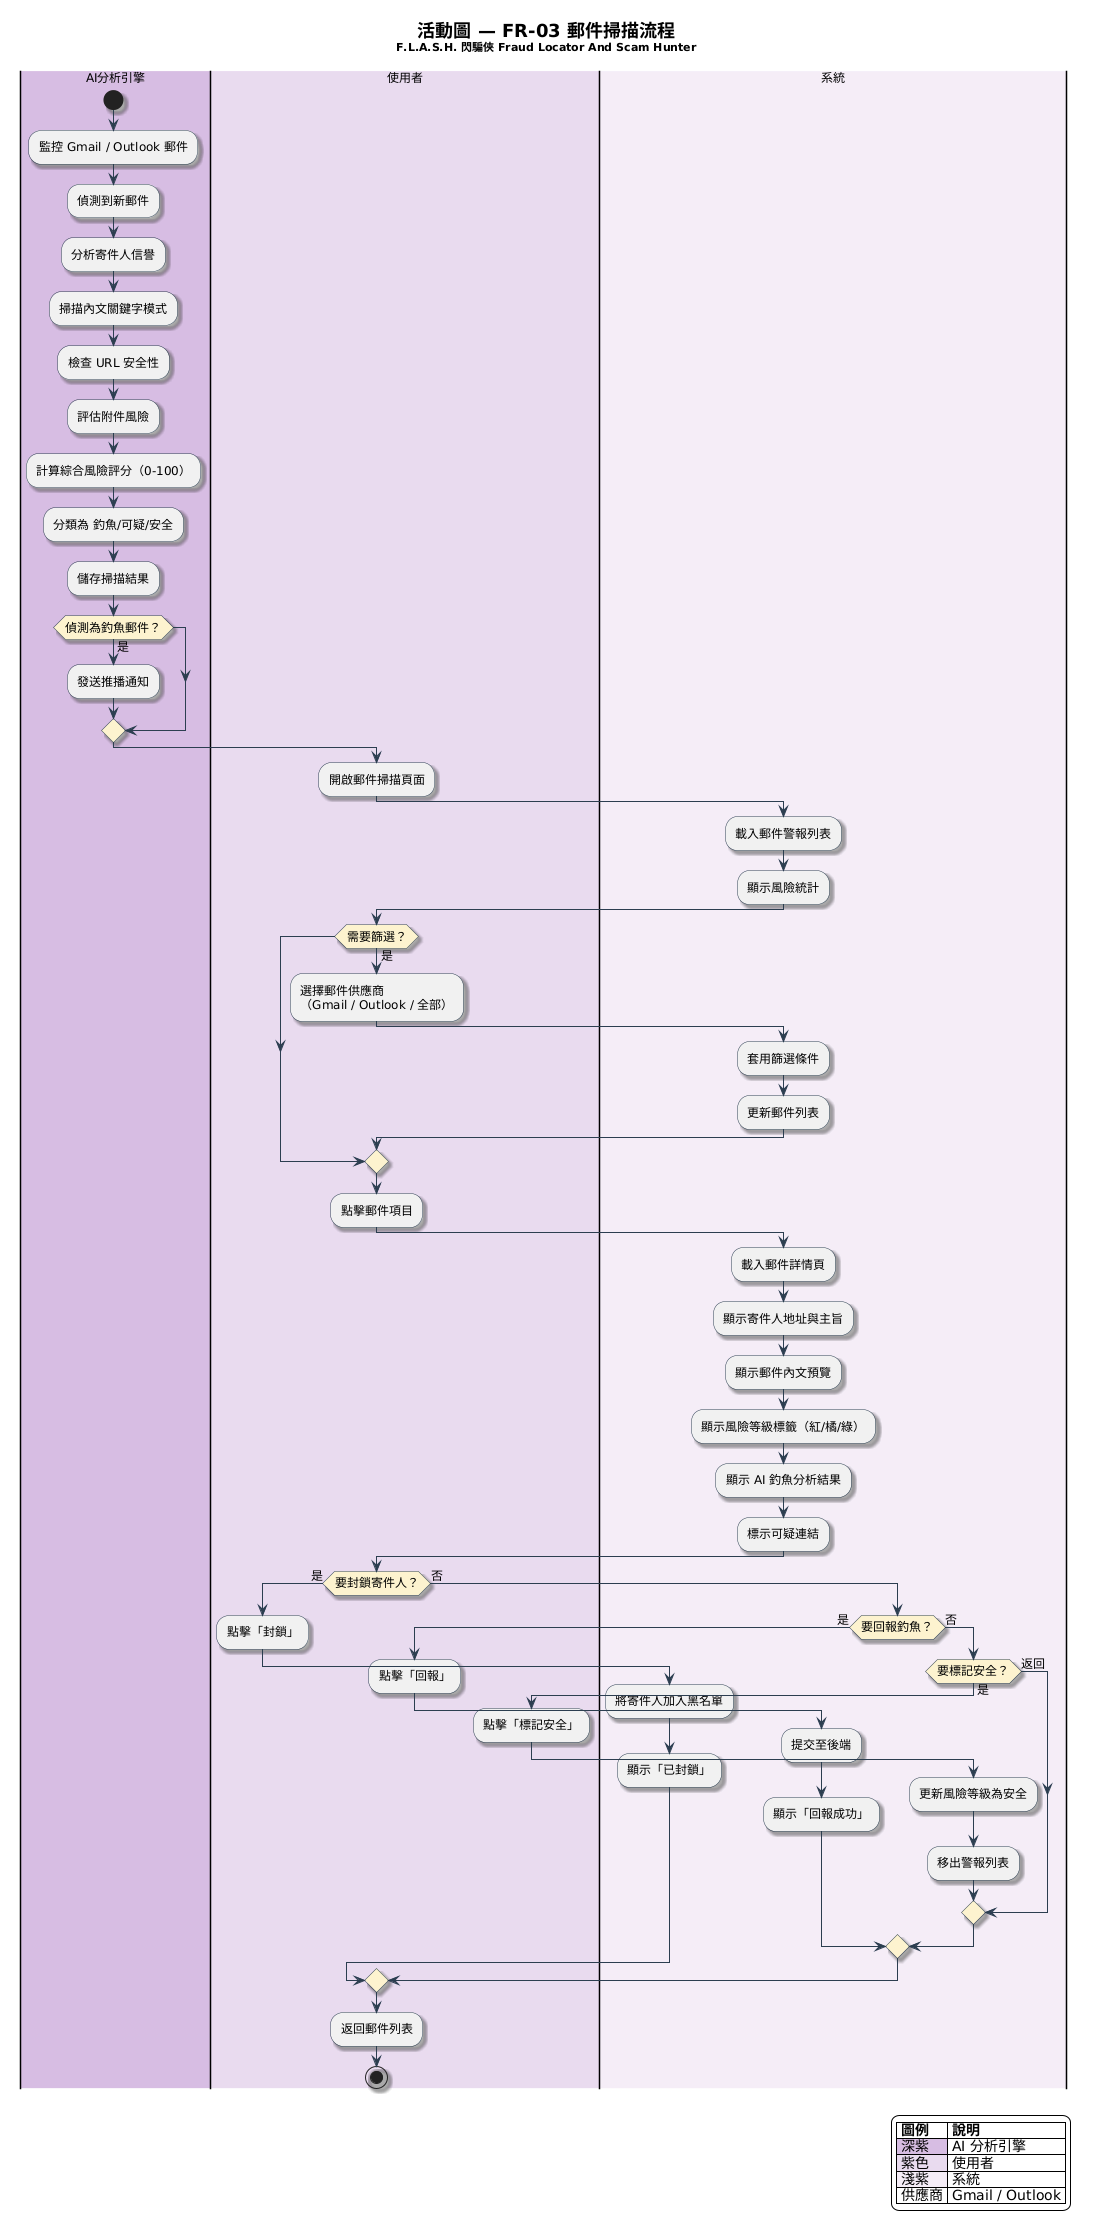

The diagram above was rendered by PlantUML. Its source (embedded in the PNG):
@startuml
skinparam backgroundColor #FEFEFE
skinparam defaultFontName "Microsoft JhengHei"
skinparam defaultFontSize 12
skinparam shadowing true
skinparam ActivityBorderColor #2C3E50
skinparam ActivityDiamondBorderColor #2C3E50
skinparam ActivityDiamondBackgroundColor #FCF3CF
skinparam ArrowColor #2C3E50

title <size:18><b>活動圖 — FR-03 郵件掃描流程</b></size>\n<size:11>F.L.A.S.H. 閃騙俠 Fraud Locator And Scam Hunter</size>

|#D7BDE2|AI分析引擎|
start
:監控 Gmail / Outlook 郵件;
:偵測到新郵件;
:分析寄件人信譽;
:掃描內文關鍵字模式;
:檢查 URL 安全性;
:評估附件風險;
:計算綜合風險評分（0-100）;
:分類為 釣魚/可疑/安全;
:儲存掃描結果;

if (偵測為釣魚郵件？) then (是)
  :發送推播通知;
endif

|#E8DAEF|使用者|
:開啟郵件掃描頁面;

|#F4ECF7|系統|
:載入郵件警報列表;
:顯示風險統計;

|使用者|
if (需要篩選？) then (是)
  :選擇郵件供應商\n（Gmail / Outlook / 全部）;

  |系統|
  :套用篩選條件;
  :更新郵件列表;
endif

|使用者|
:點擊郵件項目;

|系統|
:載入郵件詳情頁;
:顯示寄件人地址與主旨;
:顯示郵件內文預覽;
:顯示風險等級標籤（紅/橘/綠）;
:顯示 AI 釣魚分析結果;
:標示可疑連結;

|使用者|
if (要封鎖寄件人？) then (是)
  :點擊「封鎖」;

  |系統|
  :將寄件人加入黑名單;
  :顯示「已封鎖」;
else (否)
  if (要回報釣魚？) then (是)
    |使用者|
    :點擊「回報」;

    |系統|
    :提交至後端;
    :顯示「回報成功」;
  else (否)
    if (要標記安全？) then (是)
      |使用者|
      :點擊「標記安全」;

      |系統|
      :更新風險等級為安全;
      :移出警報列表;
    else (返回)
    endif
  endif
endif

|使用者|
:返回郵件列表;
stop

legend right
  |= 圖例 |= 說明 |
  |<#D7BDE2> 深紫 | AI 分析引擎 |
  |<#E8DAEF> 紫色 | 使用者 |
  |<#F4ECF7> 淺紫 | 系統 |
  | 供應商 | Gmail / Outlook |
end legend
@enduml